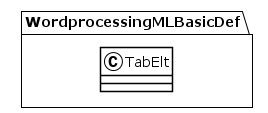

The diagram above was rendered by PlantUML. Its source (embedded in the PNG):
@startuml
!theme plain
package WordprocessingMLBasicDef {
class TabElt {
}
}
@enduml